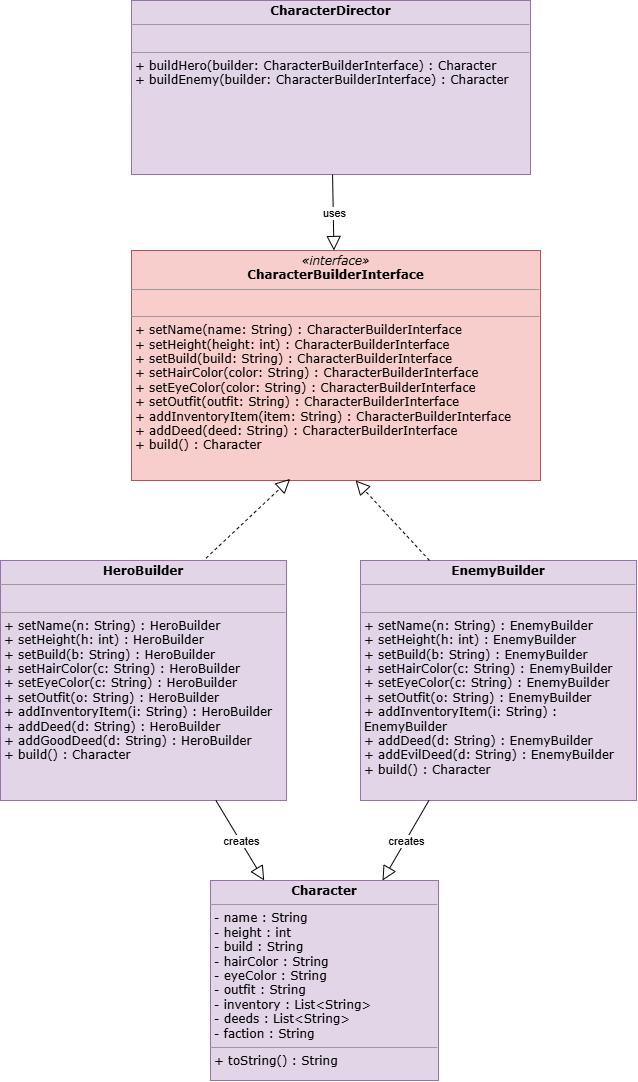

The diagram above was exported from draw.io. Its source (the exported page's mxGraphModel, read from the mxfile embedded in the PNG):
<mxGraphModel dx="3377" dy="2384" grid="1" gridSize="10" guides="1" tooltips="1" connect="1" arrows="1" fold="1" page="1" pageScale="1" pageWidth="850" pageHeight="1100" math="0" shadow="0">
  <root>
    <mxCell id="0" />
    <mxCell id="1" parent="0" />
    <mxCell id="2" value="&lt;p style=&quot;margin:0px;margin-top:4px;text-align:center;&quot;&gt;&lt;i&gt;&amp;laquo;interface&amp;raquo;&lt;/i&gt;&lt;br&gt;&lt;b&gt;CharacterBuilderInterface&lt;/b&gt;&lt;/p&gt;&lt;hr size=&quot;1&quot;&gt;&lt;p style=&quot;margin:0px;margin-left:4px;text-align:left;&quot;&gt;&lt;br&gt;&lt;/p&gt;&lt;hr size=&quot;1&quot;&gt;&lt;p style=&quot;margin:0px;margin-left:4px;text-align:left;&quot;&gt;+ setName(name: String) : CharacterBuilderInterface&lt;br&gt;+ setHeight(height: int) : CharacterBuilderInterface&lt;br&gt;+ setBuild(build: String) : CharacterBuilderInterface&lt;br&gt;+ setHairColor(color: String) : CharacterBuilderInterface&lt;br&gt;+ setEyeColor(color: String) : CharacterBuilderInterface&lt;br&gt;+ setOutfit(outfit: String) : CharacterBuilderInterface&lt;br&gt;+ addInventoryItem(item: String) : CharacterBuilderInterface&lt;br&gt;+ addDeed(deed: String) : CharacterBuilderInterface&lt;br&gt;+ build() : Character&lt;/p&gt;" style="html=1;fillColor=#f8cecc;strokeColor=#b85450;verticalAlign=top;align=left;overflow=fill;fontFamily=Verdana;whiteSpace=wrap;" vertex="1" parent="1">
      <mxGeometry x="-679" y="-840" width="409" height="230" as="geometry" />
    </mxCell>
    <mxCell id="3" value="&lt;p style=&quot;margin:0px;margin-top:4px;text-align:center;&quot;&gt;&lt;b&gt;HeroBuilder&lt;/b&gt;&lt;/p&gt;&lt;hr size=&quot;1&quot;&gt;&lt;p style=&quot;margin:0px;margin-left:4px;text-align:left;&quot;&gt;&lt;br&gt;&lt;/p&gt;&lt;hr size=&quot;1&quot;&gt;&lt;p style=&quot;margin:0px;margin-left:4px;text-align:left;&quot;&gt;+ setName(n: String) : HeroBuilder&lt;br&gt;+ setHeight(h: int) : HeroBuilder&lt;br&gt;+ setBuild(b: String) : HeroBuilder&lt;br&gt;+ setHairColor(c: String) : HeroBuilder&lt;br&gt;+ setEyeColor(c: String) : HeroBuilder&lt;br&gt;+ setOutfit(o: String) : HeroBuilder&lt;br&gt;+ addInventoryItem(i: String) : HeroBuilder&lt;br&gt;+ addDeed(d: String) : HeroBuilder&lt;br&gt;+ addGoodDeed(d: String) : HeroBuilder&lt;br&gt;+ build() : Character&lt;/p&gt;" style="html=1;fillColor=#e1d5e7;strokeColor=#9673a6;verticalAlign=top;align=left;overflow=fill;fontFamily=Verdana;whiteSpace=wrap;" vertex="1" parent="1">
      <mxGeometry x="-810" y="-530" width="286" height="240" as="geometry" />
    </mxCell>
    <mxCell id="4" value="&lt;p style=&quot;margin:0px;margin-top:4px;text-align:center;&quot;&gt;&lt;b&gt;EnemyBuilder&lt;/b&gt;&lt;/p&gt;&lt;hr size=&quot;1&quot;&gt;&lt;p style=&quot;margin:0px;margin-left:4px;text-align:left;&quot;&gt;&lt;br&gt;&lt;/p&gt;&lt;hr size=&quot;1&quot;&gt;&lt;p style=&quot;margin:0px;margin-left:4px;text-align:left;&quot;&gt;+ setName(n: String) : EnemyBuilder&lt;br&gt;+ setHeight(h: int) : EnemyBuilder&lt;br&gt;+ setBuild(b: String) : EnemyBuilder&lt;br&gt;+ setHairColor(c: String) : EnemyBuilder&lt;br&gt;+ setEyeColor(c: String) : EnemyBuilder&lt;br&gt;+ setOutfit(o: String) : EnemyBuilder&lt;br&gt;+ addInventoryItem(i: String) : EnemyBuilder&lt;br&gt;+ addDeed(d: String) : EnemyBuilder&lt;br&gt;+ addEvilDeed(d: String) : EnemyBuilder&lt;br&gt;+ build() : Character&lt;/p&gt;" style="html=1;fillColor=#e1d5e7;strokeColor=#9673a6;verticalAlign=top;align=left;overflow=fill;fontFamily=Verdana;whiteSpace=wrap;" vertex="1" parent="1">
      <mxGeometry x="-450" y="-530" width="276" height="240" as="geometry" />
    </mxCell>
    <mxCell id="5" value="&lt;p style=&quot;margin:0px;margin-top:4px;text-align:center;&quot;&gt;&lt;b&gt;CharacterDirector&lt;/b&gt;&lt;/p&gt;&lt;hr size=&quot;1&quot;&gt;&lt;p style=&quot;margin:0px;margin-left:4px;text-align:left;&quot;&gt;&lt;br&gt;&lt;/p&gt;&lt;hr size=&quot;1&quot;&gt;&lt;p style=&quot;margin:0px;margin-left:4px;text-align:left;&quot;&gt;+ buildHero(builder: CharacterBuilderInterface) : Character&lt;br&gt;+ buildEnemy(builder: CharacterBuilderInterface) : Character&lt;/p&gt;" style="html=1;fillColor=#e1d5e7;strokeColor=#9673a6;verticalAlign=top;align=left;overflow=fill;fontFamily=Verdana;whiteSpace=wrap;" vertex="1" parent="1">
      <mxGeometry x="-679" y="-1090" width="399" height="174" as="geometry" />
    </mxCell>
    <mxCell id="6" value="&lt;p style=&quot;margin:0px;margin-top:4px;text-align:center;&quot;&gt;&lt;b&gt;Character&lt;/b&gt;&lt;/p&gt;&lt;hr size=&quot;1&quot;&gt;&lt;p style=&quot;margin:0px;margin-left:4px;text-align:left;&quot;&gt;- name : String&lt;br&gt;- height : int&lt;br&gt;- build : String&lt;br&gt;- hairColor : String&lt;br&gt;- eyeColor : String&lt;br&gt;- outfit : String&lt;br&gt;- inventory : List&amp;lt;String&amp;gt;&lt;br&gt;- deeds : List&amp;lt;String&amp;gt;&lt;br&gt;- faction : String&lt;/p&gt;&lt;hr size=&quot;1&quot;&gt;&lt;p style=&quot;margin:0px;margin-left:4px;text-align:left;&quot;&gt;+ toString() : String&lt;/p&gt;" style="html=1;fillColor=#e1d5e7;strokeColor=#9673a6;verticalAlign=top;align=left;overflow=fill;fontFamily=Verdana;whiteSpace=wrap;" vertex="1" parent="1">
      <mxGeometry x="-600" y="-210" width="228" height="200" as="geometry" />
    </mxCell>
    <mxCell id="7" value="" style="endArrow=block;endFill=0;endSize=12;html=1;rounded=0;strokeColor=#000000;fontFamily=Verdana;fontSize=11;" edge="1" parent="1" source="5" target="2">
      <mxGeometry width="1" height="1" entryX="0.5" entryY="0" exitX="1" exitY="0.5" relative="1" as="geometry">
        <mxPoint x="-229" y="-303" as="sourcePoint" />
        <mxPoint x="-429" y="-840" as="targetPoint" />
      </mxGeometry>
    </mxCell>
    <mxCell id="8" value="&lt;span style=&quot;font-size: 11px; background-color: rgb(255, 255, 255);&quot;&gt;uses&lt;/span&gt;" style="edgeLabel;resizable=0;html=1;align=center;verticalAlign=middle;fontFamily=Arial;" vertex="1" parent="7">
      <mxGeometry relative="1" as="geometry" />
    </mxCell>
    <mxCell id="9" value="" style="endArrow=block;endFill=0;endSize=12;html=1;rounded=0;strokeColor=#000000;fontFamily=Verdana;fontSize=11;" edge="1" parent="1" source="3" target="6">
      <mxGeometry width="1" height="1" entryX="0.5" entryY="0" exitX="1" exitY="0.5" relative="1" as="geometry">
        <mxPoint x="-16" y="-291" as="sourcePoint" />
        <mxPoint x="-91" y="-900" as="targetPoint" />
      </mxGeometry>
    </mxCell>
    <mxCell id="10" value="&lt;span style=&quot;font-size: 11px; background-color: rgb(255, 255, 255);&quot;&gt;creates&lt;/span&gt;" style="edgeLabel;resizable=0;html=1;align=center;verticalAlign=middle;fontFamily=Arial;" vertex="1" parent="9">
      <mxGeometry relative="1" as="geometry" />
    </mxCell>
    <mxCell id="11" value="" style="endArrow=block;endFill=0;endSize=12;html=1;rounded=0;strokeColor=#000000;fontFamily=Verdana;fontSize=11;" edge="1" parent="1" source="4" target="6">
      <mxGeometry width="1" height="1" entryX="0.5" entryY="0" exitX="0" exitY="0.5" relative="1" as="geometry">
        <mxPoint x="-30" y="-291" as="sourcePoint" />
        <mxPoint x="-91" y="-900" as="targetPoint" />
      </mxGeometry>
    </mxCell>
    <mxCell id="12" value="&lt;span style=&quot;font-size: 11px; background-color: rgb(255, 255, 255);&quot;&gt;creates&lt;/span&gt;" style="edgeLabel;resizable=0;html=1;align=center;verticalAlign=middle;fontFamily=Arial;" vertex="1" parent="11">
      <mxGeometry relative="1" as="geometry" />
    </mxCell>
    <mxCell id="14" value="" style="endArrow=block;dashed=1;endFill=0;endSize=12;html=1;entryX=0.388;entryY=0.993;entryDx=0;entryDy=0;entryPerimeter=0;exitX=0.719;exitY=-0.01;exitDx=0;exitDy=0;exitPerimeter=0;" edge="1" parent="1" source="3" target="2">
      <mxGeometry width="160" relative="1" as="geometry">
        <mxPoint x="-349" y="-500" as="sourcePoint" />
        <mxPoint x="-189" y="-500" as="targetPoint" />
      </mxGeometry>
    </mxCell>
    <mxCell id="15" value="" style="endArrow=block;dashed=1;endFill=0;endSize=12;html=1;exitX=0.25;exitY=0;exitDx=0;exitDy=0;entryX=0.548;entryY=1;entryDx=0;entryDy=0;entryPerimeter=0;" edge="1" parent="1" source="4" target="2">
      <mxGeometry width="160" relative="1" as="geometry">
        <mxPoint x="-359" y="-470" as="sourcePoint" />
        <mxPoint x="-199" y="-470" as="targetPoint" />
      </mxGeometry>
    </mxCell>
  </root>
</mxGraphModel>